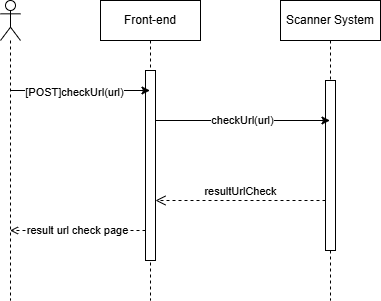

The diagram above was exported from draw.io. Its source (the exported page's mxGraphModel, read from the mxfile embedded in the PNG):
<mxGraphModel dx="1434" dy="746" grid="1" gridSize="10" guides="1" tooltips="1" connect="1" arrows="1" fold="1" page="1" pageScale="1" pageWidth="850" pageHeight="1100" math="0" shadow="0">
  <root>
    <mxCell id="0" />
    <mxCell id="1" parent="0" />
    <mxCell id="aM9ryv3xv72pqoxQDRHE-1" value="Front-end" style="shape=umlLifeline;perimeter=lifelinePerimeter;whiteSpace=wrap;html=1;container=0;dropTarget=0;collapsible=0;recursiveResize=0;outlineConnect=0;portConstraint=eastwest;newEdgeStyle={&quot;edgeStyle&quot;:&quot;elbowEdgeStyle&quot;,&quot;elbow&quot;:&quot;vertical&quot;,&quot;curved&quot;:0,&quot;rounded&quot;:0};" parent="1" vertex="1">
      <mxGeometry x="260" y="140" width="100" height="300" as="geometry" />
    </mxCell>
    <mxCell id="aM9ryv3xv72pqoxQDRHE-2" value="" style="html=1;points=[];perimeter=orthogonalPerimeter;outlineConnect=0;targetShapes=umlLifeline;portConstraint=eastwest;newEdgeStyle={&quot;edgeStyle&quot;:&quot;elbowEdgeStyle&quot;,&quot;elbow&quot;:&quot;vertical&quot;,&quot;curved&quot;:0,&quot;rounded&quot;:0};" parent="aM9ryv3xv72pqoxQDRHE-1" vertex="1">
      <mxGeometry x="45" y="70" width="10" height="190" as="geometry" />
    </mxCell>
    <mxCell id="aM9ryv3xv72pqoxQDRHE-5" value="Scanner System" style="shape=umlLifeline;perimeter=lifelinePerimeter;whiteSpace=wrap;html=1;container=0;dropTarget=0;collapsible=0;recursiveResize=0;outlineConnect=0;portConstraint=eastwest;newEdgeStyle={&quot;edgeStyle&quot;:&quot;elbowEdgeStyle&quot;,&quot;elbow&quot;:&quot;vertical&quot;,&quot;curved&quot;:0,&quot;rounded&quot;:0};" parent="1" vertex="1">
      <mxGeometry x="440" y="140" width="100" height="300" as="geometry" />
    </mxCell>
    <mxCell id="aM9ryv3xv72pqoxQDRHE-6" value="" style="html=1;points=[];perimeter=orthogonalPerimeter;outlineConnect=0;targetShapes=umlLifeline;portConstraint=eastwest;newEdgeStyle={&quot;edgeStyle&quot;:&quot;elbowEdgeStyle&quot;,&quot;elbow&quot;:&quot;vertical&quot;,&quot;curved&quot;:0,&quot;rounded&quot;:0};" parent="aM9ryv3xv72pqoxQDRHE-5" vertex="1">
      <mxGeometry x="45" y="80" width="10" height="170" as="geometry" />
    </mxCell>
    <mxCell id="aM9ryv3xv72pqoxQDRHE-8" value="resultUrlCheck" style="html=1;verticalAlign=bottom;endArrow=open;dashed=1;endSize=8;edgeStyle=elbowEdgeStyle;elbow=vertical;curved=0;rounded=0;" parent="1" source="aM9ryv3xv72pqoxQDRHE-6" target="aM9ryv3xv72pqoxQDRHE-2" edge="1">
      <mxGeometry relative="1" as="geometry">
        <mxPoint x="415" y="305" as="targetPoint" />
        <Array as="points">
          <mxPoint x="410" y="340" />
        </Array>
      </mxGeometry>
    </mxCell>
    <mxCell id="VjqlpVVzRh1WjSOXQe16-5" value="" style="edgeStyle=orthogonalEdgeStyle;rounded=0;orthogonalLoop=1;jettySize=auto;html=1;curved=0;" edge="1" parent="1">
      <mxGeometry relative="1" as="geometry">
        <mxPoint x="169.5" y="230" as="sourcePoint" />
        <mxPoint x="309.5" y="230" as="targetPoint" />
      </mxGeometry>
    </mxCell>
    <mxCell id="VjqlpVVzRh1WjSOXQe16-6" value="[POST]checkUrl(url)" style="edgeLabel;html=1;align=center;verticalAlign=middle;resizable=0;points=[];" vertex="1" connectable="0" parent="VjqlpVVzRh1WjSOXQe16-5">
      <mxGeometry x="-0.0929" y="-1" relative="1" as="geometry">
        <mxPoint x="1" as="offset" />
      </mxGeometry>
    </mxCell>
    <mxCell id="VjqlpVVzRh1WjSOXQe16-2" value="" style="shape=umlLifeline;perimeter=lifelinePerimeter;whiteSpace=wrap;html=1;container=1;dropTarget=0;collapsible=0;recursiveResize=0;outlineConnect=0;portConstraint=eastwest;newEdgeStyle={&quot;curved&quot;:0,&quot;rounded&quot;:0};participant=umlActor;" vertex="1" parent="1">
      <mxGeometry x="160" y="140" width="20" height="300" as="geometry" />
    </mxCell>
    <mxCell id="VjqlpVVzRh1WjSOXQe16-9" value="checkUrl(url)" style="edgeStyle=elbowEdgeStyle;rounded=0;orthogonalLoop=1;jettySize=auto;html=1;elbow=horizontal;curved=0;" edge="1" parent="1">
      <mxGeometry relative="1" as="geometry">
        <mxPoint x="315" y="260" as="sourcePoint" />
        <mxPoint x="489.5" y="260" as="targetPoint" />
      </mxGeometry>
    </mxCell>
    <mxCell id="VjqlpVVzRh1WjSOXQe16-10" value="result url check page" style="edgeStyle=elbowEdgeStyle;rounded=0;orthogonalLoop=1;jettySize=auto;html=1;elbow=vertical;curved=0;dashed=1;endArrow=open;endFill=0;" edge="1" parent="1">
      <mxGeometry relative="1" as="geometry">
        <mxPoint x="305" y="370" as="sourcePoint" />
        <mxPoint x="169.5" y="370" as="targetPoint" />
      </mxGeometry>
    </mxCell>
  </root>
</mxGraphModel>